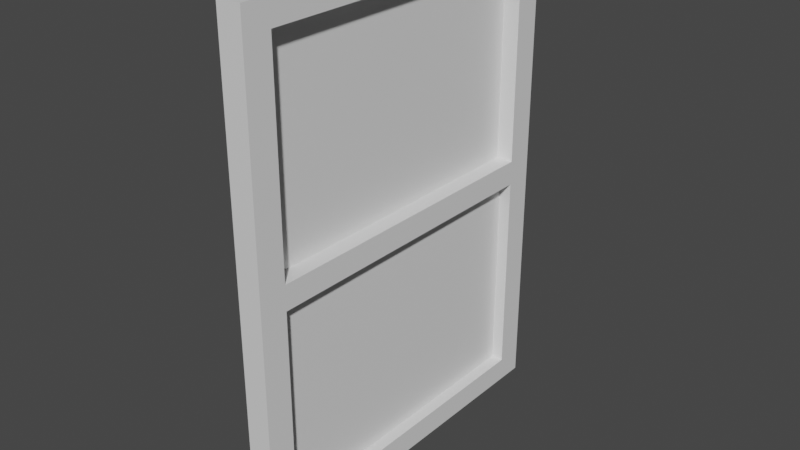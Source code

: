 # Source: window.blend  (saved by Blender 2.90.8; exported with 4.5.12 LTS)
import bpy
from mathutils import Matrix  # noqa: F401  (used for matrix-valued properties, if any)

bpy.ops.wm.read_factory_settings(use_empty=True)
scene = bpy.context.scene
scene.name = 'Scene'

# ---- collections
col_collection = bpy.data.collections.new('Collection'); scene.collection.children.link(col_collection)

# ---- materials (node trees are filled in below, after node groups)
mat_rahmen = bpy.data.materials.new('rahmen')
mat_rahmen.use_transparent_shadow = False
mat_black = bpy.data.materials.new('Black')
mat_black.alpha_threshold = 0.0
mat_black.use_transparent_shadow = False
mat_black.line_color = (0.0, 0.0, 0.0, 1.0)
mat_glass = bpy.data.materials.new('Glass')
mat_glass.use_transparent_shadow = False

# ---- material node trees
mat_rahmen.use_nodes = True; mat_rahmen.node_tree.nodes.clear()
_N = mat_rahmen.node_tree.nodes; _L = mat_rahmen.node_tree.links
n0 = _N.new('ShaderNodeBsdfPrincipled'); n0.name = 'Principled BSDF'; n0.location = (10, 300)
n0.distribution = 'GGX'
n0.subsurface_method = 'BURLEY'
n0.inputs[3].default_value = 1.45
n0.inputs[27].default_value = (0.0, 0.0, 0.0, 1.0)
n0.inputs[28].default_value = 1.0
n1 = _N.new('ShaderNodeOutputMaterial'); n1.name = 'Material Output'; n1.location = (300, 300)
_L.new(n0.outputs[0], n1.inputs[0])
n1.is_active_output = True
mat_black.use_nodes = True; mat_black.node_tree.nodes.clear()
_N = mat_black.node_tree.nodes; _L = mat_black.node_tree.links
n0 = _N.new('ShaderNodeOutputMaterial'); n0.name = 'Material Output'; n0.location = (300, 300)
n1 = _N.new('ShaderNodeBsdfPrincipled'); n1.name = 'Principled BSDF'; n1.location = (10, 300)
n1.distribution = 'GGX'
n1.subsurface_method = 'BURLEY'
n1.inputs[2].default_value = 0.4
n1.inputs[3].default_value = 1.45
n1.inputs[27].default_value = (0.0, 0.0, 0.0, 1.0)
n1.inputs[28].default_value = 1.0
_L.new(n1.outputs[0], n0.inputs[0])
n0.is_active_output = True
mat_glass.use_nodes = True; mat_glass.node_tree.nodes.clear()
_N = mat_glass.node_tree.nodes; _L = mat_glass.node_tree.links
n0 = _N.new('ShaderNodeBsdfPrincipled'); n0.name = 'Principled BSDF'; n0.location = (10, 300)
n0.distribution = 'GGX'
n0.subsurface_method = 'BURLEY'
n0.inputs[3].default_value = 1.45
n0.inputs[27].default_value = (0.0, 0.0, 0.0, 1.0)
n0.inputs[28].default_value = 1.0
n1 = _N.new('ShaderNodeOutputMaterial'); n1.name = 'Material Output'; n1.location = (300, 300)
_L.new(n0.outputs[0], n1.inputs[0])
n1.is_active_output = True

# ---- world
world_world = bpy.data.worlds.new('World'); scene.world = world_world
world_world.use_nodes = True; world_world.node_tree.nodes.clear()
_N = world_world.node_tree.nodes; _L = world_world.node_tree.links
n0 = _N.new('ShaderNodeOutputWorld'); n0.name = 'World Output'; n0.location = (300, 300)
n1 = _N.new('ShaderNodeBackground'); n1.name = 'Background'; n1.location = (10, 300)
n1.inputs[0].default_value = (0.05088, 0.05088, 0.05088, 1.0)
_L.new(n1.outputs[0], n0.inputs[0])
n0.is_active_output = True
world_world.color = (0.05088, 0.05088, 0.05088)
world_world.use_sun_shadow = False
world_world.sun_shadow_jitter_overblur = 0.0

# ---- meshes
me_cube = bpy.data.meshes.new('Cube')
me_cube.from_pydata([(1.0, 1.0, 1.0), (1.0, 1.0, -1.0), (1.0, -1.0, 1.0), (1.0, -1.0, -1.0), (-1.0, 1.0, 1.0), (-1.0, 1.0, -1.0), (-1.0, -1.0, 1.0), (-1.0, -1.0, -1.0), (1.0, 1.0, 0.9), (1.0, 1.0, 0.05), (1.0, 1.0, -0.05), (1.0, 1.0, -0.9), (-1.0, -1.0, -0.9), (-1.0, -1.0, -0.05), (-1.0, -1.0, 0.05), (-1.0, -1.0, 0.9), (1.0, -1.0, 0.9), (1.0, -1.0, 0.05), (1.0, -1.0, -0.05), (1.0, -1.0, -0.9), (-1.0, 1.0, 0.9), (-1.0, 1.0, 0.05), (-1.0, 1.0, -0.05), (-1.0, 1.0, -0.9), (-1.0, 0.85, -1.0), (-1.0, -0.85, -1.0), (1.0, 0.85, 1.0), (1.0, -0.85, 1.0), (-1.0, -0.85, 1.0), (-1.0, 0.85, 1.0), (1.0, -0.85, -1.0), (1.0, 0.85, -1.0), (1.0, 0.85, -0.9), (1.0, -0.85, -0.9), (1.0, 0.85, -0.05), (1.0, -0.85, -0.05), (1.0, 0.85, 0.05), (1.0, -0.85, 0.05), (1.0, 0.85, 0.9), (1.0, -0.85, 0.9), (-1.0, -0.85, -0.9), (-1.0, 0.85, -0.9), (-1.0, -0.85, -0.05), (-1.0, 0.85, -0.05), (-1.0, -0.85, 0.05), (-1.0, 0.85, 0.05), (-1.0, -0.85, 0.9), (-1.0, 0.85, 0.9)], [], [(27, 28, 6, 2), (16, 2, 6, 15), (47, 29, 4, 20), (25, 30, 3, 7), (39, 27, 2, 16), (20, 4, 0, 8), (5, 23, 11, 1), (23, 22, 10, 11), (22, 21, 9, 10), (21, 20, 8, 9), (30, 33, 19, 3), (33, 35, 18, 19), (35, 37, 17, 18), (37, 39, 16, 17), (24, 41, 23, 5), (41, 43, 22, 23), (43, 45, 21, 22), (45, 47, 20, 21), (3, 19, 12, 7), (19, 18, 13, 12), (18, 17, 14, 13), (17, 16, 15, 14), (14, 15, 46, 44), (13, 14, 44, 42), (42, 44, 45, 43), (12, 13, 42, 40), (32, 41, 40, 33), (7, 12, 40, 25), (25, 40, 41, 24), (9, 8, 38, 36), (10, 9, 36, 34), (34, 36, 37, 35), (11, 10, 34, 32), (1, 11, 32, 31), (31, 32, 33, 30), (8, 0, 26, 38), (38, 26, 27, 39), (5, 1, 31, 24), (24, 31, 30, 25), (15, 6, 28, 46), (46, 28, 29, 47), (0, 4, 29, 26), (26, 29, 28, 27), (40, 42, 35, 33), (34, 35, 42, 43), (41, 32, 34, 43), (36, 45, 44, 37), (45, 36, 38, 47), (38, 39, 46, 47), (44, 46, 39, 37)])
_uv = me_cube.uv_layers.new(name='UVMap')
_uv.uv.foreach_set('vector', [1.0, 0.075, 0.0, 0.075, 0.0, 0.0, 1.0, 0.0, 1.0, 0.95, 1.0, 1.0, 0.0, 1.0, 0.0, 0.95, 0.925, 0.95, 0.925, 1.0, 1.0, 1.0, 1.0, 0.95, 0.0, 0.075, 1.0, 0.075, 1.0, 0.0, 0.0, 0.0, 0.075, 0.95, 0.075, 1.0, 0.0, 1.0, 0.0, 0.95, 0.0, 0.95, 0.0, 1.0, 1.0, 1.0, 1.0, 0.95, 0.0, 0.0, 0.0, 0.05, 1.0, 0.05, 1.0, 0.0, 0.0, 0.05, 0.0, 0.475, 1.0, 0.475, 1.0, 0.05, 0.0, 0.475, 0.0, 0.525, 1.0, 0.525, 1.0, 0.475, 0.0, 0.525, 0.0, 0.95, 1.0, 0.95, 1.0, 0.525, 0.075, 0.0, 0.075, 0.05, 0.0, 0.05, 0.0, 0.0, 0.075, 0.05, 0.075, 0.475, 0.0, 0.475, 0.0, 0.05, 0.075, 0.475, 0.075, 0.525, 0.0, 0.525, 0.0, 0.475, 0.075, 0.525, 0.075, 0.95, 0.0, 0.95, 0.0, 0.525, 0.925, 0.0, 0.925, 0.05, 1.0, 0.05, 1.0, 0.0, 0.925, 0.05, 0.925, 0.475, 1.0, 0.475, 1.0, 0.05, 0.925, 0.475, 0.925, 0.525, 1.0, 0.525, 1.0, 0.475, 0.925, 0.525, 0.925, 0.95, 1.0, 0.95, 1.0, 0.525, 1.0, 0.0, 1.0, 0.05, 0.0, 0.05, 0.0, 0.0, 1.0, 0.05, 1.0, 0.475, 0.0, 0.475, 0.0, 0.05, 1.0, 0.475, 1.0, 0.525, 0.0, 0.525, 0.0, 0.475, 1.0, 0.525, 1.0, 0.95, 0.0, 0.95, 0.0, 0.525, 0.0, 0.525, 0.0, 0.95, 0.075, 0.95, 0.075, 0.525, 0.0, 0.475, 0.0, 0.525, 0.075, 0.525, 0.075, 0.475, 0.075, 0.475, 0.075, 0.525, 0.925, 0.525, 0.925, 0.475, 0.0, 0.05, 0.0, 0.475, 0.075, 0.475, 0.075, 0.05, 1.0, 0.925, 0.0, 0.925, 0.0, 0.075, 1.0, 0.075, 0.0, 0.0, 0.0, 0.05, 0.075, 0.05, 0.075, 0.0, 0.075, 0.0, 0.075, 0.05, 0.925, 0.05, 0.925, 0.0, 1.0, 0.525, 1.0, 0.95, 0.925, 0.95, 0.925, 0.525, 1.0, 0.475, 1.0, 0.525, 0.925, 0.525, 0.925, 0.475, 0.925, 0.475, 0.925, 0.525, 0.075, 0.525, 0.075, 0.475, 1.0, 0.05, 1.0, 0.475, 0.925, 0.475, 0.925, 0.05, 1.0, 0.0, 1.0, 0.05, 0.925, 0.05, 0.925, 0.0, 0.925, 0.0, 0.925, 0.05, 0.075, 0.05, 0.075, 0.0, 1.0, 0.95, 1.0, 1.0, 0.925, 1.0, 0.925, 0.95, 0.925, 0.95, 0.925, 1.0, 0.075, 1.0, 0.075, 0.95, 0.0, 1.0, 1.0, 1.0, 1.0, 0.925, 0.0, 0.925, 0.0, 0.925, 1.0, 0.925, 1.0, 0.075, 0.0, 0.075, 0.0, 0.95, 0.0, 1.0, 0.075, 1.0, 0.075, 0.95, 0.075, 0.95, 0.075, 1.0, 0.925, 1.0, 0.925, 0.95, 1.0, 1.0, 0.0, 1.0, 0.0, 0.925, 1.0, 0.925, 1.0, 0.925, 0.0, 0.925, 0.0, 0.075, 1.0, 0.075, 0.0, 0.05, 0.0, 0.475, 1.0, 0.475, 1.0, 0.05, 1.0, 0.925, 1.0, 0.075, 0.0, 0.075, 0.0, 0.925, 0.0, 0.05, 1.0, 0.05, 1.0, 0.475, 0.0, 0.475, 1.0, 0.925, 0.0, 0.925, 0.0, 0.075, 1.0, 0.075, 0.0, 0.525, 1.0, 0.525, 1.0, 0.95, 0.0, 0.95, 1.0, 0.925, 1.0, 0.075, 0.0, 0.075, 0.0, 0.925, 0.0, 0.525, 0.0, 0.95, 1.0, 0.95, 1.0, 0.525])
me_cube.materials.append(mat_rahmen)
me_cube.use_remesh_preserve_volume = False
me_cube.use_remesh_preserve_attributes = False
me_cube.use_mirror_vertex_groups = False
me_cube.update()
me_plane = bpy.data.meshes.new('Plane')
me_plane.from_pydata([(-1.0, -1.0, 0.0), (1.0, -1.0, 0.0), (-1.0, 1.0, 0.0), (1.0, 1.0, 0.0)], [], [(0, 1, 3, 2)])
_uv = me_plane.uv_layers.new(name='UVMap')
_uv.uv.foreach_set('vector', [0.0, 0.0, 1.0, 0.0, 1.0, 1.0, 0.0, 1.0])
me_plane.materials.append(mat_black)
me_plane.use_remesh_fix_poles = True
me_plane.use_remesh_preserve_attributes = False
me_plane.use_mirror_vertex_groups = False
me_plane.update()
me_plane_001 = bpy.data.meshes.new('Plane.001')
me_plane_001.from_pydata([(-1.0, -1.0, 0.0), (-1.0, 1.0, 0.0), (-0.005522, -1.0, 0.0), (-0.002539, 1.0, 0.0)], [], [(0, 2, 3, 1)])
_uv = me_plane_001.uv_layers.new(name='UVMap')
_uv.uv.foreach_set('vector', [0.0, 0.0, 0.4972, 0.0, 0.4987, 1.0, 0.0, 1.0])
me_plane_001.materials.append(mat_glass)
me_plane_001.use_remesh_fix_poles = True
me_plane_001.use_remesh_preserve_attributes = False
me_plane_001.use_mirror_vertex_groups = False
me_plane_001.update()
me_plane_002 = bpy.data.meshes.new('Plane.002')
me_plane_002.from_pydata([(1.0, -1.0, 0.0), (1.0, 1.0, 0.0), (0.0, -1.0, 0.0), (0.0, 1.0, 0.0)], [], [(2, 0, 1, 3)])
_uv = me_plane_002.uv_layers.new(name='UVMap')
_uv.uv.foreach_set('vector', [0.5, 0.0, 1.0, 0.0, 1.0, 1.0, 0.5, 1.0])
me_plane_002.materials.append(mat_glass)
me_plane_002.use_remesh_fix_poles = True
me_plane_002.use_remesh_preserve_attributes = False
me_plane_002.use_mirror_vertex_groups = False
me_plane_002.update()

# ---- objects
ob_cube = bpy.data.objects.new('Cube', me_cube)
ob_plane = bpy.data.objects.new('Plane', me_plane)
ob_plane_001 = bpy.data.objects.new('Plane.001', me_plane_001)
ob_plane_002 = bpy.data.objects.new('Plane.002', me_plane_002)

# ---- transforms, parenting, visibility, modifiers, constraints
ob_cube.location = (0.025, 0.0, 0.0)
ob_cube.scale = (0.025, 0.375, 0.5)
ob_cube.lock_rotations_4d = False
ob_cube.empty_display_type = 'ARROWS'
ob_cube.lineart.crease_threshold = 0.0
ob_plane.location = (0.0, 0.0, 0.0)
ob_plane.rotation_euler = (-0.0, 1.571, 0.0)
ob_plane.scale = (0.5, 0.375, 1.0)
ob_plane.lineart.crease_threshold = 0.0
ob_plane_001.location = (0.015, 0.0, 0.0)
ob_plane_001.rotation_euler = (-0.0, 1.571, 0.0)
ob_plane_001.scale = (0.5, 0.375, 1.0)
ob_plane_001.lineart.crease_threshold = 0.0
ob_plane_002.location = (0.025, 0.0, 0.0)
ob_plane_002.rotation_euler = (-0.0, 1.571, 0.0)
ob_plane_002.scale = (0.5, 0.375, 1.0)
ob_plane_002.lineart.crease_threshold = 0.0

# ---- collection membership
col_collection.objects.link(ob_cube)
col_collection.objects.link(ob_plane)
col_collection.objects.link(ob_plane_001)
col_collection.objects.link(ob_plane_002)

# ---- scene / render settings (as saved in the file)
scene.frame_start = 1; scene.frame_end = 250; scene.frame_set(1)
scene.render.engine = 'BLENDER_EEVEE_NEXT'
scene.cycles.use_denoising = False
scene.cycles.samples = 128
scene.cycles.sampling_pattern = 'TABULATED_SOBOL'
scene.cycles.use_adaptive_sampling = False
scene.cycles.use_light_tree = False
scene.view_settings.view_transform = 'Filmic'
bpy.context.view_layer.update()

# ---- added for rendering (the .blend has no active camera and no usable light): camera, sun
cam_auto = bpy.data.cameras.new('AutoCamera')
cam_auto.lens = 50.0
cam_auto.sensor_width = 36.0
cam_auto.clip_end = 1000.0
ob_auto_camera = bpy.data.objects.new('AutoCamera', cam_auto)
scene.collection.objects.link(ob_auto_camera)
ob_auto_camera.location = (1.18246, -1.38895, 0.925964)
ob_auto_camera.rotation_euler = (1.09748, -7.21219e-08, 0.694738)
scene.camera = ob_auto_camera
light_auto_sun = bpy.data.lights.new('AutoSun', 'SUN')
light_auto_sun.energy = 3.0
light_auto_sun.angle = 0.0523599
ob_auto_sun = bpy.data.objects.new('AutoSun', light_auto_sun)
scene.collection.objects.link(ob_auto_sun)
ob_auto_sun.rotation_euler = (0.872665, 0.174533, 0.523599)
bpy.context.view_layer.update()
